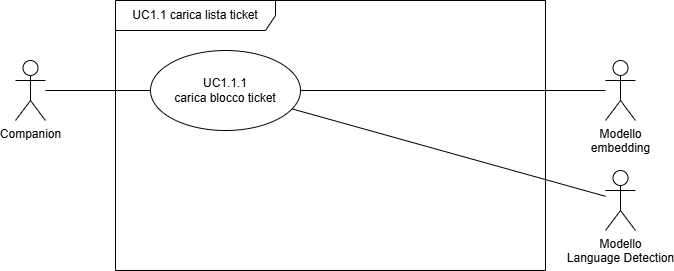

The diagram above was exported from draw.io. Its source (the exported page's mxGraphModel, read from the mxfile embedded in the PNG):
<mxGraphModel dx="591" dy="499" grid="1" gridSize="10" guides="1" tooltips="1" connect="1" arrows="1" fold="1" page="1" pageScale="1" pageWidth="850" pageHeight="1100" math="0" shadow="0">
  <root>
    <mxCell id="0" />
    <mxCell id="1" parent="0" />
    <mxCell id="2" value="&lt;span style=&quot;color: rgb(0, 0, 0);&quot;&gt;UC1.1 carica lista ticket&lt;/span&gt;" style="shape=umlFrame;whiteSpace=wrap;html=1;pointerEvents=0;recursiveResize=0;container=1;collapsible=0;width=160;" parent="1" vertex="1">
      <mxGeometry x="240" y="110" width="430" height="270" as="geometry" />
    </mxCell>
    <mxCell id="7" value="UC1.1.1 &lt;br&gt;&lt;div&gt;carica blocco ticket&lt;/div&gt;" style="ellipse;html=1;whiteSpace=wrap;" parent="2" vertex="1">
      <mxGeometry x="35" y="50" width="150" height="80" as="geometry" />
    </mxCell>
    <mxCell id="9" style="edgeStyle=none;html=1;endArrow=none;endFill=0;" parent="1" source="3" target="7" edge="1">
      <mxGeometry relative="1" as="geometry">
        <mxPoint x="281.28458597992585" y="212.62845859799256" as="targetPoint" />
      </mxGeometry>
    </mxCell>
    <mxCell id="3" value="Companion" style="shape=umlActor;verticalLabelPosition=bottom;verticalAlign=top;html=1;outlineConnect=0;" parent="1" vertex="1">
      <mxGeometry x="140" y="170" width="30" height="60" as="geometry" />
    </mxCell>
    <mxCell id="10" value="Modello&lt;br&gt;embedding&lt;div&gt;&lt;br&gt;&lt;/div&gt;" style="shape=umlActor;verticalLabelPosition=bottom;verticalAlign=top;html=1;outlineConnect=0;" vertex="1" parent="1">
      <mxGeometry x="730" y="170" width="30" height="60" as="geometry" />
    </mxCell>
    <mxCell id="11" style="edgeStyle=none;html=1;endArrow=none;endFill=0;" edge="1" parent="1" source="7" target="10">
      <mxGeometry relative="1" as="geometry" />
    </mxCell>
    <mxCell id="12" value="Modello&lt;br&gt;Language Detection" style="shape=umlActor;verticalLabelPosition=bottom;verticalAlign=top;html=1;outlineConnect=0;" vertex="1" parent="1">
      <mxGeometry x="730" y="280" width="30" height="60" as="geometry" />
    </mxCell>
    <mxCell id="13" style="edgeStyle=none;html=1;endArrow=none;endFill=0;" edge="1" parent="1" source="7" target="12">
      <mxGeometry relative="1" as="geometry">
        <mxPoint x="435" y="210" as="sourcePoint" />
        <mxPoint x="740" y="210" as="targetPoint" />
      </mxGeometry>
    </mxCell>
  </root>
</mxGraphModel>